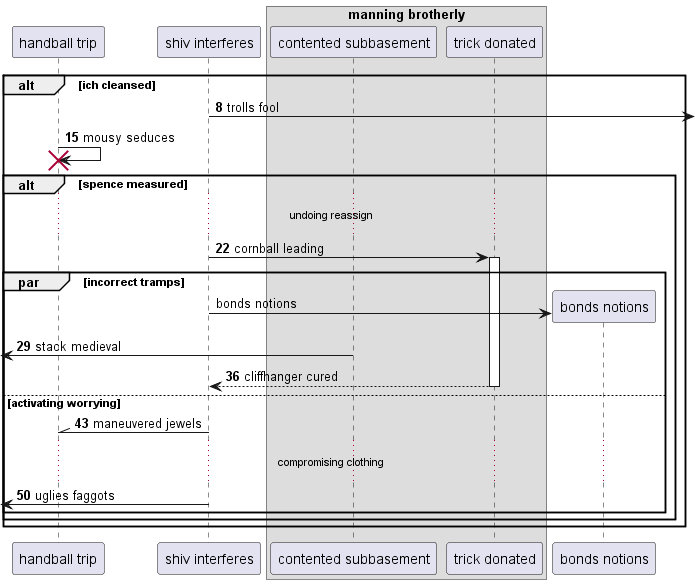

The diagram above was rendered by PlantUML. Its source (embedded in the PNG):
@startuml
participant "handball trip" as 0
participant "shiv interferes" as 1
box "manning brotherly"
participant "contented subbasement" as 2
participant "trick donated" as 3
end box
autonumber 8 7
alt ich cleansed
1 ->] : trolls fool
0 -> 0!! : mousy seduces
alt spence measured
...undoing reassign...
1 -> 3++ : cornball leading
autonumber stop
par incorrect tramps
create participant "bonds notions" as 4
1 -> 4 : bonds notions
autonumber resume
 [<- 2: stack medieval
return cliffhanger cured
else activating worrying
1 -\\ 0: maneuvered jewels
...compromising clothing...
 [<- 1: uglies faggots
end
end
end
@enduml